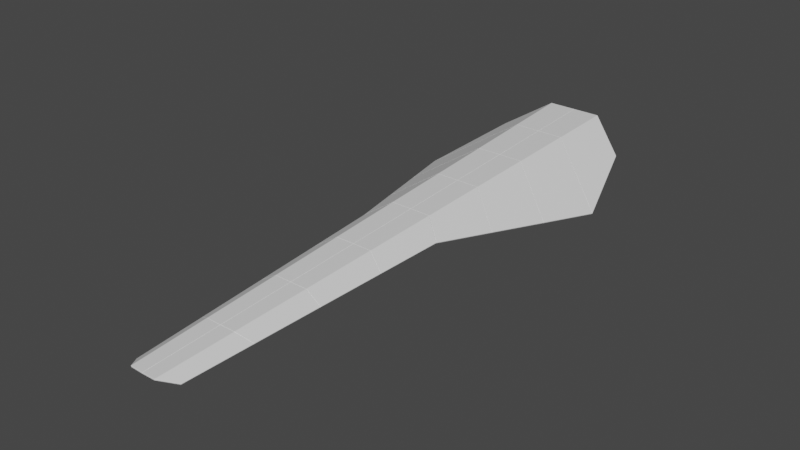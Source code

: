 # Source: ark_nova12.blend  (saved by Blender 2.80.41; exported with 4.5.12 LTS)
import bpy
from mathutils import Matrix  # noqa: F401  (used for matrix-valued properties, if any)

bpy.ops.wm.read_factory_settings(use_empty=True)
scene = bpy.context.scene
scene.name = 'Scene'

# ---- collections
col_collection = bpy.data.collections.new('Collection'); scene.collection.children.link(col_collection)

# ---- materials (node trees are filled in below, after node groups)
mat_material = bpy.data.materials.new('Material')
mat_material.alpha_threshold = 0.0
mat_material.use_transparent_shadow = False
mat_material.roughness = 0.5
mat_material.line_color = (0.0, 0.0, 0.0, 1.0)

# ---- material node trees
mat_material.use_nodes = True; mat_material.node_tree.nodes.clear()
_N = mat_material.node_tree.nodes; _L = mat_material.node_tree.links
n0 = _N.new('ShaderNodeOutputMaterial'); n0.name = 'Material Output'; n0.location = (300, 300)
n1 = _N.new('ShaderNodeBsdfPrincipled'); n1.name = 'Principled BSDF'; n1.location = (10, 300)
n1.distribution = 'GGX'
n1.subsurface_method = 'BURLEY'
n1.inputs[3].default_value = 1.45
_L.new(n1.outputs[0], n0.inputs[0])
n0.is_active_output = True

# ---- world
world_world = bpy.data.worlds.new('World'); scene.world = world_world
world_world.color = (0.05088, 0.05088, 0.05088)
world_world.use_sun_shadow = False
world_world.sun_shadow_jitter_overblur = 0.0

# ---- meshes
me_cube_001 = bpy.data.meshes.new('Cube.001')
me_cube_001.from_pydata([(0.9071, -0.1043, 0.2346), (1.489, 5.634, 0.2783), (0.5404, -6.086, 0.05264), (0.2853, -6.39, 0.1857), (0.0, -6.396, 0.1862), (0.6126, 6.225, 0.838), (0.0, 6.229, 0.8375), (0.4575, 0.245, 0.5288), (0.0, 0.248, 0.5289), (0.7225, -3.114, 0.1432), (0.3708, -3.094, 0.3561), (0.0, -3.095, 0.3564), (0.4138, -1.437, 0.4418), (0.0, -1.436, 0.4421), (0.8141, -1.619, 0.1887), (0.631, -4.608, 0.09766), (0.3278, -4.751, 0.2705), (0.0, -4.754, 0.2708), (0.0, -4.754, 0.2708), (0.3278, -4.751, 0.2705), (0.631, -4.608, 0.09766), (0.0, -3.095, 0.3564), (0.3708, -3.094, 0.3561), (0.7225, -3.114, 0.1432), (0.8141, -1.619, 0.1887), (0.4138, -1.437, 0.4418), (0.0, -1.436, 0.4421), (0.9071, -0.1043, 0.2346), (0.4575, 0.245, 0.5288), (0.0, 0.248, 0.5289), (1.699, 2.424, -0.06532), (0.5353, 3.246, 0.684), (0.0, 3.25, 0.6838), (1.304, 1.166, 0.0843), (0.4967, 1.757, 0.607), (0.0, 1.761, 0.607), (2.095, 3.689, -0.2137), (0.574, 4.736, 0.761), (0.0, 4.739, 0.7607), (2.095, 3.689, -0.2137), (0.574, 4.736, 0.761), (0.0, 4.739, 0.7607), (1.699, 2.424, -0.06532), (0.5353, 3.246, 0.684), (0.0, 3.25, 0.6838), (0.0, 1.761, 0.607), (0.4967, 1.757, 0.607), (1.304, 1.166, 0.0843)], [], [(40, 41, 6, 5), (16, 20, 2, 3), (33, 27, 28, 34), (26, 8, 7, 25), (18, 21, 22, 19), (12, 24, 23, 10), (7, 0, 14, 25), (11, 13, 12, 10), (4, 17, 16, 3), (22, 9, 15, 19), (39, 30, 43, 37), (46, 45, 32, 31), (28, 29, 35, 34), (42, 47, 46, 31), (1, 36, 40, 5), (43, 44, 38, 37)])
_uv = me_cube_001.uv_layers.new(name='UVMap')
_uv.uv.foreach_set('vector', [-0.0004523, -0.0003452, 0.0, 0.0, 0.0, 0.0, 0.0, 0.0, 8.192e-05, 1.638e-05, 0.1283, 0.02566, 0.0, 0.0, 0.0, 0.0, 0.5479, 0.1382, 0.5195, 0.1044, 0.002526, 0.0003217, 0.0, 0.0, 0.0, 0.0, 0.0, 0.0, 0.0, 0.0, -0.0004965, -9.931e-05, 0.0, 0.0, 0.0, 0.0, 0.0, 0.0, -0.0004813, -9.626e-05, 0.0, 0.0, 0.3881, 0.07762, 0.2592, 0.05185, -0.0005133, -0.0001027, 0.0, 0.0, 0.5197, 0.1039, 0.389, 0.07779, -0.0004965, -9.931e-05, 0.0, 0.0, 0.0, 0.0, 0.0, 0.0, -0.0005133, -0.0001027, -2.567e-07, -5.133e-08, -1.386e-06, -2.772e-07, 8.192e-05, 1.638e-05, 0.0, 0.0, 0.0, 0.0, 0.2583, 0.05166, 0.1296, 0.02593, -0.0004813, -9.626e-05, 0.6945, 0.2413, 0.808, 0.2637, 0.001479, 0.0003685, 0.0, 0.0, 0.001484, 0.0002977, 0.0, 0.0, 0.0, 0.0, 0.0, 0.0, 0.002526, 0.0003217, 5.997e-06, 7.638e-07, 0.0, 0.0, 0.0, 0.0, 0.6738, 0.2034, 0.7043, 0.1887, 0.001484, 0.0002977, 0.0, 0.0, 0.5619, 0.2448, 0.8202, 0.3061, -0.0004523, -0.0003452, 0.0, 0.0, 0.001479, 0.0003685, -4.583e-07, 4.462e-08, -8.97e-07, 8.733e-08, 0.0, 0.0])
me_cube_001.materials.append(mat_material)
me_cube_001.use_remesh_preserve_volume = False
me_cube_001.use_remesh_preserve_attributes = False
me_cube_001.use_mirror_vertex_groups = False
me_cube_001.update()
me_cube_003 = bpy.data.meshes.new('Cube.003')
me_cube_003.from_pydata([(1.151, 5.842, 0.4868), (0.4533, -6.135, 0.09066), (0.2844, -6.305, 0.1863), (0.0002495, -6.307, 0.1844), (0.3931, 6.161, -0.009341), (0.08549, -5.942, -0.01009), (0.0003476, -6.218, 0.1379), (0.07908, -0.6024, -0.01041), (0.07313, -6.181, 0.1182), (0.05127, -6.217, 0.1379), (0.0, -0.6257, -0.01041), (0.0, 6.161, -0.01041), (0.3425, -0.5254, -0.01036), (0.7945, -0.28, 0.284), (0.6637, -2.522, 0.2102), (0.08154, -2.647, -0.01029), (0.3262, -2.599, -0.009796), (0.5573, -4.349, 0.1497), (0.08354, -4.315, -0.01019), (0.3133, -4.289, -0.009884), (0.3578, 1.533, -0.009581), (0.0, 1.477, -0.01041), (0.904, 1.606, 0.3467), (0.3751, 3.799, -0.009463), (0.0, 3.77, -0.01041), (1.025, 3.68, 0.4153), (0.3133, -4.289, -0.009884), (0.08354, -4.315, -0.01019), (0.5573, -4.349, 0.1497), (0.3262, -2.599, -0.009796), (0.6637, -2.522, 0.2102), (0.08154, -2.647, -0.01029), (0.3425, -0.5254, -0.01036), (0.7945, -0.28, 0.284), (0.3581, 1.533, -0.01), (0.0, 1.477, -0.01041), (0.9041, 1.606, 0.3467), (0.3751, 3.799, -0.009463), (1.025, 3.68, 0.4153), (0.0, 3.77, -0.01041), (0.6691, 1.426, 0.1939), (0.6575, -0.2203, 0.1942), (0.4642, 1.426, 0.05993), (0.4551, -0.2203, 0.06182), (0.6691, 1.426, 0.1939), (0.6575, -0.2203, 0.1942), (0.4642, 1.426, 0.05993), (0.4551, -0.2203, 0.06182), (0.5563, -0.2203, 0.128), (0.5667, 1.426, 0.1269), (0.5667, 1.426, 0.1269), (0.5563, -0.2203, 0.128), (0.6804, 3.462, 0.1915), (0.6687, 1.816, 0.192), (0.4754, 3.462, 0.05769), (0.4662, 1.816, 0.05979), (0.6804, 3.462, 0.1915), (0.6687, 1.816, 0.192), (0.4754, 3.462, 0.05769), (0.4662, 1.816, 0.05979), (0.5674, 1.816, 0.1259), (0.5779, 3.462, 0.1246), (0.5779, 3.462, 0.1246), (0.5674, 1.816, 0.1259), (0.3007, -5.941, -0.00997), (0.3905, -5.024, 0.04413), (0.3733, -5.023, 0.03291), (0.3595, -5.844, 0.02797), (0.3762, -5.876, 0.03902)], [], [(2, 1, 64), (29, 32, 7, 31), (2, 64, 5, 8, 9, 6, 3), (35, 10, 12, 34), (13, 32, 29, 14), (19, 16, 15, 27), (30, 16, 19, 17), (37, 4, 11, 39), (0, 4, 37, 25), (24, 21, 20, 23), (36, 40, 41, 33), (41, 43, 12, 33), (40, 36, 34, 42), (34, 12, 43, 42), (50, 46, 47, 51), (44, 49, 48, 45), (52, 53, 22, 38), (23, 20, 55, 54), (20, 22, 53, 55), (23, 54, 52, 38), (62, 58, 59, 63), (56, 61, 60, 57), (64, 26, 18, 5), (64, 67, 66, 26), (28, 65, 68, 1), (1, 68, 67, 64), (26, 66, 65, 28)])
_uv = me_cube_003.uv_layers.new(name='UVMap')
_uv.uv.foreach_set('vector', [0.0, 0.0, 1.419e-05, 6.269e-06, 0.0, 0.0, 0.01511, 0.006675, 0.02432, 0.01074, 0.0001914, 8.457e-05, -0.0002068, -9.136e-05, 0.0, 0.0, 0.0, 0.0, 0.0, 0.0, 0.0, 0.0, 0.0, 0.0, 0.0, 0.0, 0.0, 0.0, 0.0003581, 0.0001582, -0.0002952, -0.0001304, 0.0244, 0.01078, 0.03355, 0.01483, 0.05365, 0.0237, 0.02432, 0.01074, 0.01511, 0.006675, 0.03329, 0.01471, 0.007454, 0.003294, 0.01502, 0.006637, 2.417e-06, 1.068e-06, -0.0001406, -6.213e-05, 0.03316, 0.01465, 0.01502, 0.006637, 0.007454, 0.003294, 0.0165, 0.007293, 0.04384, 0.01937, 0.05438, 0.02403, 0.0002267, 0.0001001, -0.0002836, -0.0001253, 0.1099, 0.04855, 0.05438, 0.02403, 0.04384, 0.01937, 0.09007, 0.0398, 0.0003662, 0.0001618, -0.0002233, -9.865e-05, 0.03366, 0.01487, 0.04373, 0.01932, 0.0, 0.0, 0.0, 0.0, 0.0, 0.0, 0.0, 0.0, 0.0, 0.0, 0.0, 0.0, 0.0, 0.0, 0.0, 0.0, 0.0, 0.0, 0.0, 0.0, 0.0, 0.0, 0.0, 0.0, 0.0, 0.0, 0.0, 0.0, 0.0, 0.0, 0.0, 0.0, 0.0, 0.0, 0.0, 0.0, 0.0, 0.0, 0.0, 0.0, 0.0, 0.0, 0.0, 0.0, 0.0, 0.0, 0.0, 0.0, 0.0, 0.0, 0.0, 0.0, 0.0, 0.0, 0.0, 0.0, 0.04373, 0.01932, 0.03366, 0.01487, 0.0, 0.0, 0.0, 0.0, 0.03366, 0.01487, 0.0, 0.0, 0.0, 0.0, 0.0, 0.0, 0.04373, 0.01932, 0.0, 0.0, 0.0, 0.0, 0.0, 0.0, 0.0, 0.0, 0.0, 0.0, 0.0, 0.0, 0.0, 0.0, 0.0, 0.0, 0.0, 0.0, 0.0, 0.0, 0.0, 0.0, 0.0, 0.0, 0.007423, 0.00328, 0.0, 0.0, 0.0, 0.0, 0.0, 0.0, 0.0, 0.0, 0.0, 0.0, 0.007423, 0.00328, 0.0, 0.0, 0.0, 0.0, 1.255e-06, 5.545e-07, 1.419e-05, 6.269e-06, 1.419e-05, 6.269e-06, 1.255e-06, 5.545e-07, 0.0, 0.0, 0.0, 0.0, 0.007423, 0.00328, 0.0, 0.0, 0.0, 0.0, 0.0, 0.0])
me_cube_003.materials.append(mat_material)
me_cube_003.use_remesh_preserve_volume = False
me_cube_003.use_remesh_preserve_attributes = False
me_cube_003.use_mirror_vertex_groups = False
me_cube_003.update()
me_cube = bpy.data.meshes.new('Cube')
me_cube.from_pydata([(0.2856, -6.275, 0.1818), (-1.653e-06, 5.985, 0.813), (-1.659e-06, 6.003, 0.0), (5.029e-07, -0.6315, 0.1471), (4.907e-07, -0.5939, 0.0), (0.07908, -0.5972, 0.0), (0.05124, -6.213, 0.1471), (0.07209, -0.6426, 0.1273), (0.05124, -0.6315, 0.1471), (2.343e-06, -6.28, 0.1823), (0.2984, -5.94, 0.0), (0.08548, -5.94, 0.0), (-0.001594, -6.213, 0.1471), (0.07311, -6.176, 0.1274), (0.445, -0.129, 0.4996), (3.422e-07, -0.1381, 0.4992), (3.56e-07, -0.1806, 0.0), (0.3406, -0.1715, 0.0), (0.5341, -0.04135, 0.1258), (0.5349, -0.06159, 0.4501), (0.5925, 5.984, 0.7752), (0.6979, 5.983, 0.7122), (0.3834, 6.002, 0.04423), (0.698, 5.988, 0.2501), (1.059, 5.849, 0.5321), (1.061, 5.851, 0.4425), (0.7307, 0.09091, 0.2536), (0.7287, 0.08377, 0.3432), (0.4182, -6.09, 0.07844), (0.4141, -6.153, 0.1127), (0.7452, -0.3785, 0.3022), (0.7454, -0.387, 0.2654), (0.603, 5.983, 0.8135), (0.7361, 5.982, 0.7339), (0.03826, 5.986, 0.7748), (0.3951, 6.002, 0.006139), (0.7362, 5.987, 0.2294), (0.03826, 6.002, 0.03885), (0.03752, 5.937, 0.7738), (0.03752, 5.953, 0.03793), (0.5917, 5.935, 0.7743), (0.3827, 5.953, 0.0433), (0.6971, 5.934, 0.7113), (0.6972, 5.939, 0.2491)], [], [(9, 0, 14, 15), (11, 13, 7, 5), (6, 8, 7, 13), (6, 12, 3, 8), (4, 5, 8, 3), (8, 5, 7), (14, 30, 31, 17), (17, 16, 2, 35), (10, 11, 5, 17), (0, 9, 12, 6, 13, 11, 10), (0, 10, 28, 29), (4, 16, 17, 5), (32, 1, 15, 14), (18, 19, 14, 17), (33, 32, 14, 19), (36, 18, 17, 35), (14, 0, 29, 30), (24, 33, 19, 27), (25, 26, 18, 36), (26, 27, 19, 18), (20, 21, 42, 40), (23, 22, 41, 43), (24, 27, 26, 25), (24, 25, 36, 33), (30, 29, 28, 31), (17, 31, 28, 10), (20, 34, 1, 32), (21, 20, 32, 33), (37, 22, 35, 2), (22, 23, 36, 35), (23, 21, 33, 36), (34, 37, 2, 1), (38, 40, 41, 39), (42, 43, 41, 40), (21, 23, 43, 42), (37, 34, 38, 39), (22, 37, 39, 41), (34, 20, 40, 38)])
_uv = me_cube.uv_layers.new(name='UVMap')
_uv.uv.foreach_set('vector', [0.0, 0.0, 0.0, 0.0, -3.322e-05, -1.468e-05, 0.0, 0.0, 0.0, 0.0, 0.0, 0.0, 0.0, 0.0, 0.0, 0.0, 0.0, 0.0, 0.0, 0.0, 0.0, 0.0, 0.0, 0.0, 0.0, 0.0, 0.0, 0.0, 0.0, 0.0, 0.0, 0.0, -0.0001372, -6.062e-05, 0.0, 0.0, 0.0, 0.0, 0.0, 0.0, 0.0, 0.0, 0.0, 0.0, 0.0, 0.0, -3.322e-05, -1.468e-05, 0.1199, 0.05299, 0.1235, 0.05456, 0.01271, 0.005617, 0.01271, 0.005617, -8.632e-05, -3.814e-05, 0.0005298, 0.0002341, 0.001609, 0.0007108, 0.0, 0.0, 0.0, 0.0, 0.0, 0.0, 0.01271, 0.005617, 0.0, 0.0, 0.0, 0.0, 0.0, 0.0, 0.0, 0.0, 0.0, 0.0, 0.0, 0.0, 0.0, 0.0, 0.0, 0.0, 0.0, 0.0, 0.0, 0.0, 0.0, 0.0, -0.0001372, -6.062e-05, -8.632e-05, -3.814e-05, 0.01271, 0.005617, 0.0, 0.0, -0.0003373, -0.000149, 8.675e-07, 3.833e-07, 0.0, 0.0, -3.322e-05, -1.468e-05, 0.06217, 0.02747, 0.03279, 0.01449, -3.322e-05, -1.468e-05, 0.01271, 0.005617, 0.01662, 0.007344, -0.0003373, -0.000149, -3.322e-05, -1.468e-05, 0.03279, 0.01449, 0.03199, 0.01414, 0.06217, 0.02747, 0.01271, 0.005617, 0.001609, 0.0007108, -3.322e-05, -1.468e-05, 0.0, 0.0, 0.0, 0.0, 0.1199, 0.05299, 0.05835, 0.02578, 0.01662, 0.007344, 0.03279, 0.01449, 0.1036, 0.04578, 0.06127, 0.02707, 0.1124, 0.04967, 0.06217, 0.02747, 0.03199, 0.01414, 0.1124, 0.04967, 0.1036, 0.04578, 0.03279, 0.01449, 0.06217, 0.02747, -0.0003203, -0.0001415, 0.01311, 0.005791, 0.01311, 0.005791, -0.0003203, -0.0001415, 0.02719, 0.01201, -0.0008253, -0.0003647, -0.0008253, -0.0003647, 0.02719, 0.01201, 0.05835, 0.02578, 0.1036, 0.04578, 0.1124, 0.04967, 0.06127, 0.02707, 0.05835, 0.02578, 0.06127, 0.02707, 0.03199, 0.01414, 0.01662, 0.007344, 0.1199, 0.05299, 0.0, 0.0, 0.0, 0.0, 0.1235, 0.05456, 0.01271, 0.005617, 0.1235, 0.05456, 0.0, 0.0, 0.0, 0.0, -0.0003203, -0.0001415, 1.997e-05, 8.824e-06, 8.675e-07, 3.833e-07, -0.0003373, -0.000149, 0.01311, 0.005791, -0.0003203, -0.0001415, -0.0003373, -0.000149, 0.01662, 0.007344, 0.0005887, 0.0002601, -0.0008253, -0.0003647, 0.001609, 0.0007108, 0.0005298, 0.0002341, -0.0008253, -0.0003647, 0.02719, 0.01201, 0.03199, 0.01414, 0.001609, 0.0007108, 0.02719, 0.01201, 0.01311, 0.005791, 0.01662, 0.007344, 0.03199, 0.01414, 1.997e-05, 8.824e-06, 0.0005887, 0.0002601, 0.0005298, 0.0002341, 8.675e-07, 3.833e-07, 1.997e-05, 8.824e-06, -0.0003203, -0.0001415, -0.0008253, -0.0003647, 0.0005887, 0.0002601, 0.01311, 0.005791, 0.02719, 0.01201, -0.0008253, -0.0003647, -0.0003203, -0.0001415, 0.01311, 0.005791, 0.02719, 0.01201, 0.02719, 0.01201, 0.01311, 0.005791, 0.0005887, 0.0002601, 1.997e-05, 8.824e-06, 1.997e-05, 8.824e-06, 0.0005887, 0.0002601, -0.0008253, -0.0003647, 0.0005887, 0.0002601, 0.0005887, 0.0002601, -0.0008253, -0.0003647, 1.997e-05, 8.824e-06, -0.0003203, -0.0001415, -0.0003203, -0.0001415, 1.997e-05, 8.824e-06])
me_cube.materials.append(mat_material)
me_cube.use_remesh_preserve_volume = False
me_cube.use_remesh_preserve_attributes = False
me_cube.use_mirror_vertex_groups = False
me_cube.update()
me_cube_004 = bpy.data.meshes.new('Cube.004')
me_cube_004.from_pydata([(0.08549, -5.942, -0.01009), (0.07908, -0.6024, -0.01041), (0.0, -0.6257, -0.01041), (0.0004041, -5.942, -0.01009)], [], [(0, 1, 2, 3)])
_uv = me_cube_004.uv_layers.new(name='UVMap')
_uv.uv.foreach_set('vector', [0.0, 0.0, 0.0, 0.0, 0.0, 0.0, 0.0, 0.0])
me_cube_004.materials.append(mat_material)
me_cube_004.use_remesh_preserve_volume = False
me_cube_004.use_remesh_preserve_attributes = False
me_cube_004.use_mirror_vertex_groups = False
me_cube_004.update()
me_plane_001 = bpy.data.meshes.new('Plane.001')
me_plane_001.from_pydata([(-0.02, -0.02, -1.22e-09), (0.02, -0.02, 1.164e-09), (-0.02, 0.02, -1.164e-09), (0.02, 0.02, 1.22e-09)], [(2, 0), (0, 1), (1, 3), (3, 2)], [])
_uv = me_plane_001.uv_layers.new(name='UVMap')
_uv.uv.foreach_set('vector', [])
me_plane_001.use_remesh_preserve_volume = False
me_plane_001.use_remesh_preserve_attributes = False
me_plane_001.use_mirror_vertex_groups = False
me_plane_001.update()

# ---- objects
ob_armor_top = bpy.data.objects.new('Armor Top', me_cube_001)
ob_armor_bottom = bpy.data.objects.new('Armor Bottom', me_cube_003)
ob_hull = bpy.data.objects.new('Hull', me_cube)
ob_projector_hatch = bpy.data.objects.new('Projector Hatch', me_cube_004)
ob_plane = bpy.data.objects.new('Plane', me_plane_001)

# ---- transforms, parenting, visibility, modifiers, constraints
ob_armor_top.location = (0.0, 0.0, 0.0)
ob_armor_top.lock_rotations_4d = False
ob_armor_top.empty_display_type = 'ARROWS'
ob_armor_top.lineart.crease_threshold = 0.0
_m = ob_armor_top.modifiers.new('Mirror', 'MIRROR')
_m.use_mirror_merge = False
_m.merge_threshold = 0.238
_m = ob_armor_top.modifiers.new('Solidify', 'SOLIDIFY')
_m.thickness = 0.03
_m.use_even_offset = True
_m.nonmanifold_thickness_mode = 'FIXED'
_m.nonmanifold_merge_threshold = 0.0003
_m = ob_armor_top.modifiers.new('Bevel', 'BEVEL')
_m.width = 0.005
_m.width_pct = 0.005
_m.limit_method = 'NONE'
ob_armor_bottom.location = (0.0, 0.0, 0.0)
ob_armor_bottom.lock_rotations_4d = False
ob_armor_bottom.empty_display_type = 'ARROWS'
ob_armor_bottom.lineart.crease_threshold = 0.0
_m = ob_armor_bottom.modifiers.new('Mirror', 'MIRROR')
_m.use_mirror_merge = False
_m.merge_threshold = 0.028
_m = ob_armor_bottom.modifiers.new('Solidify', 'SOLIDIFY')
_m.thickness = 0.025
_m.use_even_offset = True
_m.nonmanifold_thickness_mode = 'FIXED'
_m.nonmanifold_merge_threshold = 0.0003
_m = ob_armor_bottom.modifiers.new('Bevel', 'BEVEL')
_m.width = 0.005
_m.width_pct = 0.005
_m.limit_method = 'NONE'
_m.angle_limit = 0.0
_m.use_clamp_overlap = False
_m.material = 0
ob_hull.location = (0.0, 0.0, 0.0)
ob_hull.lock_rotations_4d = False
ob_hull.empty_display_type = 'ARROWS'
ob_hull.lineart.crease_threshold = 0.0
_m = ob_hull.modifiers.new('Mirror', 'MIRROR')
_m.merge_threshold = 0.028
_m = ob_hull.modifiers.new('Bevel', 'BEVEL')
_m.width = 0.005
_m.width_pct = 0.005
_m.limit_method = 'NONE'
ob_projector_hatch.location = (0.0, 0.0, 0.0)
ob_projector_hatch.lock_rotations_4d = False
ob_projector_hatch.empty_display_type = 'ARROWS'
ob_projector_hatch.lineart.crease_threshold = 0.0
_m = ob_projector_hatch.modifiers.new('Mirror', 'MIRROR')
_m.use_mirror_merge = False
_m.merge_threshold = 0.028
_m = ob_projector_hatch.modifiers.new('Solidify', 'SOLIDIFY')
_m.thickness = 0.02
_m.nonmanifold_thickness_mode = 'FIXED'
_m.nonmanifold_merge_threshold = 0.0003
_m = ob_projector_hatch.modifiers.new('Bevel', 'BEVEL')
_m.width = 0.005
_m.width_pct = 0.005
_m.limit_method = 'NONE'
ob_plane.location = (0.3659, -5.906, 0.03243)
ob_plane.rotation_euler = (-0.007184, 0.5784, 3.121)
ob_plane.lineart.crease_threshold = 0.0

# ---- collection membership
col_collection.objects.link(ob_armor_top)
col_collection.objects.link(ob_armor_bottom)
col_collection.objects.link(ob_hull)
col_collection.objects.link(ob_projector_hatch)
col_collection.objects.link(ob_plane)

# ---- scene / render settings (as saved in the file)
scene.frame_start = 1; scene.frame_end = 250; scene.frame_set(0)
scene.render.engine = 'BLENDER_EEVEE_NEXT'
scene.render.motion_blur_shutter = 1.0
scene.cycles.use_denoising = False
scene.cycles.samples = 128
scene.cycles.sampling_pattern = 'TABULATED_SOBOL'
scene.cycles.use_adaptive_sampling = False
scene.cycles.use_light_tree = False
scene.view_settings.view_transform = 'Filmic'
bpy.context.view_layer.update()

# ---- added for rendering (the .blend has no active camera and no usable light): camera, sun
cam_auto = bpy.data.cameras.new('AutoCamera')
cam_auto.lens = 50.0
cam_auto.sensor_width = 36.0
cam_auto.clip_end = 1000.0
ob_auto_camera = bpy.data.objects.new('AutoCamera', cam_auto)
scene.collection.objects.link(ob_auto_camera)
ob_auto_camera.location = (12.3546, -14.9096, 10.2124)
ob_auto_camera.rotation_euler = (1.09748, -7.21219e-08, 0.694738)
scene.camera = ob_auto_camera
light_auto_sun = bpy.data.lights.new('AutoSun', 'SUN')
light_auto_sun.energy = 3.0
light_auto_sun.angle = 0.0523599
ob_auto_sun = bpy.data.objects.new('AutoSun', light_auto_sun)
scene.collection.objects.link(ob_auto_sun)
ob_auto_sun.rotation_euler = (0.872665, 0.174533, 0.523599)
bpy.context.view_layer.update()

